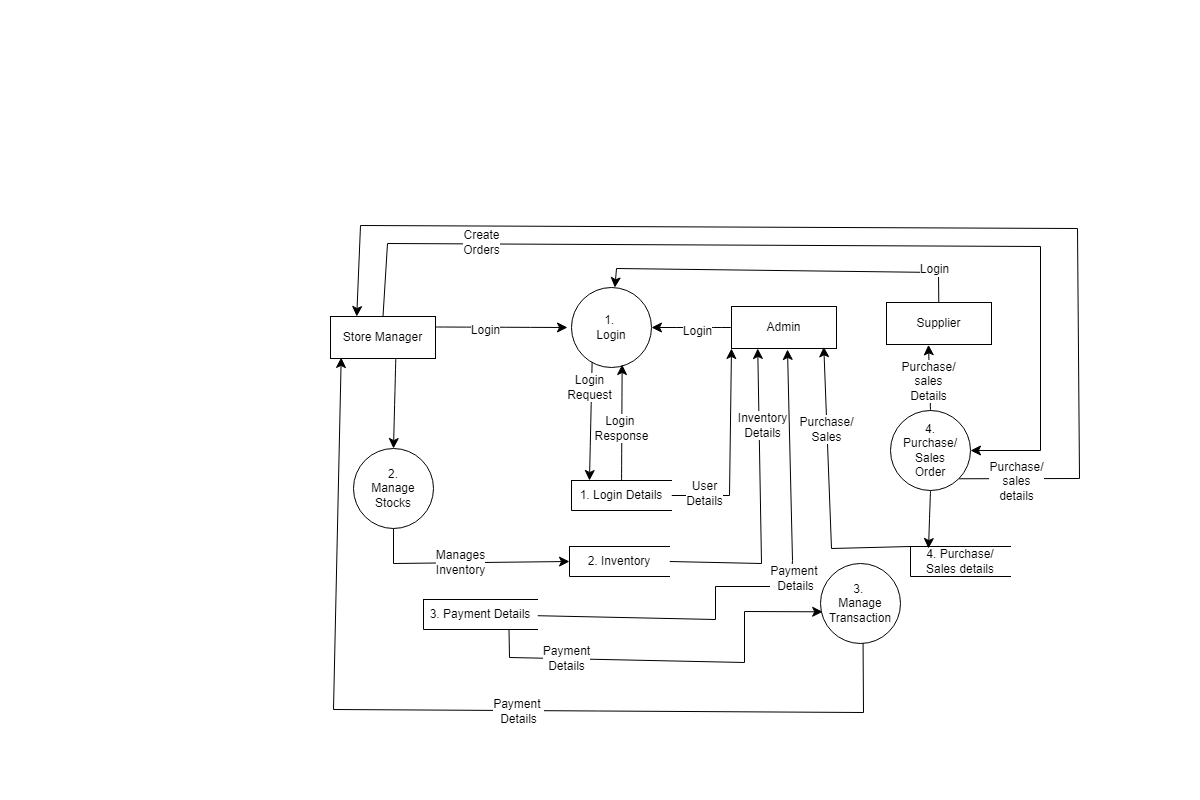

The diagram above was exported from draw.io. Its source (the exported page's mxGraphModel, read from the mxfile embedded in the PNG):
<mxGraphModel dx="1194" dy="870" grid="0" gridSize="10" guides="1" tooltips="1" connect="1" arrows="1" fold="1" page="0" pageScale="1" pageWidth="850" pageHeight="1100" math="0" shadow="0">
  <root>
    <mxCell id="0" />
    <mxCell id="1" parent="0" />
    <mxCell id="Ha9Xk7V_7aEkNTHrzmpU-10" style="edgeStyle=none;curved=1;rounded=0;orthogonalLoop=1;jettySize=auto;html=1;exitX=0.258;exitY=0.921;exitDx=0;exitDy=0;entryX=0.18;entryY=0;entryDx=0;entryDy=0;fontSize=12;startSize=8;endSize=8;exitPerimeter=0;entryPerimeter=0;" edge="1" parent="1" source="Ha9Xk7V_7aEkNTHrzmpU-1" target="Ha9Xk7V_7aEkNTHrzmpU-6">
      <mxGeometry relative="1" as="geometry" />
    </mxCell>
    <mxCell id="Ha9Xk7V_7aEkNTHrzmpU-12" value="Login&lt;div&gt;Request&lt;/div&gt;" style="edgeLabel;html=1;align=center;verticalAlign=middle;resizable=0;points=[];fontSize=12;" vertex="1" connectable="0" parent="Ha9Xk7V_7aEkNTHrzmpU-10">
      <mxGeometry x="-0.5586" y="-3" relative="1" as="geometry">
        <mxPoint as="offset" />
      </mxGeometry>
    </mxCell>
    <mxCell id="Ha9Xk7V_7aEkNTHrzmpU-1" value="1.&amp;nbsp;&lt;div&gt;Login&lt;/div&gt;" style="ellipse;whiteSpace=wrap;html=1;aspect=fixed;" vertex="1" parent="1">
      <mxGeometry x="171" y="-113" width="80" height="80" as="geometry" />
    </mxCell>
    <mxCell id="Ha9Xk7V_7aEkNTHrzmpU-16" style="edgeStyle=none;curved=1;rounded=0;orthogonalLoop=1;jettySize=auto;html=1;entryX=0.5;entryY=0;entryDx=0;entryDy=0;fontSize=12;startSize=8;endSize=8;exitX=0.622;exitY=0.992;exitDx=0;exitDy=0;exitPerimeter=0;" edge="1" parent="1" source="Ha9Xk7V_7aEkNTHrzmpU-2" target="Ha9Xk7V_7aEkNTHrzmpU-15">
      <mxGeometry relative="1" as="geometry" />
    </mxCell>
    <mxCell id="Ha9Xk7V_7aEkNTHrzmpU-42" style="edgeStyle=none;curved=0;rounded=0;orthogonalLoop=1;jettySize=auto;html=1;exitX=0.5;exitY=0;exitDx=0;exitDy=0;fontSize=12;startSize=8;endSize=8;entryX=1;entryY=0.5;entryDx=0;entryDy=0;" edge="1" parent="1" source="Ha9Xk7V_7aEkNTHrzmpU-2" target="Ha9Xk7V_7aEkNTHrzmpU-41">
      <mxGeometry relative="1" as="geometry">
        <mxPoint x="635" y="44" as="targetPoint" />
        <Array as="points">
          <mxPoint x="-13" y="-157" />
          <mxPoint x="640" y="-154" />
          <mxPoint x="640" y="50" />
        </Array>
      </mxGeometry>
    </mxCell>
    <mxCell id="Ha9Xk7V_7aEkNTHrzmpU-49" value="Create&lt;div&gt;Orders&lt;/div&gt;" style="edgeLabel;html=1;align=center;verticalAlign=middle;resizable=0;points=[];fontSize=12;" vertex="1" connectable="0" parent="Ha9Xk7V_7aEkNTHrzmpU-42">
      <mxGeometry x="-0.6665" y="2" relative="1" as="geometry">
        <mxPoint as="offset" />
      </mxGeometry>
    </mxCell>
    <mxCell id="Ha9Xk7V_7aEkNTHrzmpU-2" value="Store Manager" style="rounded=0;whiteSpace=wrap;html=1;" vertex="1" parent="1">
      <mxGeometry x="-70" y="-84" width="105" height="42" as="geometry" />
    </mxCell>
    <mxCell id="Ha9Xk7V_7aEkNTHrzmpU-37" style="edgeStyle=none;curved=0;rounded=0;orthogonalLoop=1;jettySize=auto;html=1;fontSize=12;startSize=8;endSize=8;" edge="1" parent="1" source="Ha9Xk7V_7aEkNTHrzmpU-3" target="Ha9Xk7V_7aEkNTHrzmpU-1">
      <mxGeometry relative="1" as="geometry">
        <mxPoint x="462.66668701171875" y="-189" as="targetPoint" />
        <Array as="points">
          <mxPoint x="538" y="-128" />
          <mxPoint x="216" y="-132" />
        </Array>
      </mxGeometry>
    </mxCell>
    <mxCell id="Ha9Xk7V_7aEkNTHrzmpU-40" value="Login" style="edgeLabel;html=1;align=center;verticalAlign=middle;resizable=0;points=[];fontSize=12;" vertex="1" connectable="0" parent="Ha9Xk7V_7aEkNTHrzmpU-37">
      <mxGeometry x="-0.8135" y="-3" relative="1" as="geometry">
        <mxPoint as="offset" />
      </mxGeometry>
    </mxCell>
    <mxCell id="Ha9Xk7V_7aEkNTHrzmpU-3" value="Supplier" style="rounded=0;whiteSpace=wrap;html=1;" vertex="1" parent="1">
      <mxGeometry x="486" y="-98" width="105" height="42" as="geometry" />
    </mxCell>
    <mxCell id="Ha9Xk7V_7aEkNTHrzmpU-9" style="edgeStyle=none;curved=1;rounded=0;orthogonalLoop=1;jettySize=auto;html=1;entryX=1;entryY=0.5;entryDx=0;entryDy=0;fontSize=12;startSize=8;endSize=8;" edge="1" parent="1" source="Ha9Xk7V_7aEkNTHrzmpU-5" target="Ha9Xk7V_7aEkNTHrzmpU-1">
      <mxGeometry relative="1" as="geometry" />
    </mxCell>
    <mxCell id="Ha9Xk7V_7aEkNTHrzmpU-38" value="Login" style="edgeLabel;html=1;align=center;verticalAlign=middle;resizable=0;points=[];fontSize=12;" vertex="1" connectable="0" parent="Ha9Xk7V_7aEkNTHrzmpU-9">
      <mxGeometry x="-0.1167" y="3" relative="1" as="geometry">
        <mxPoint as="offset" />
      </mxGeometry>
    </mxCell>
    <mxCell id="Ha9Xk7V_7aEkNTHrzmpU-5" value="Admin" style="rounded=0;whiteSpace=wrap;html=1;" vertex="1" parent="1">
      <mxGeometry x="331" y="-94" width="105" height="42" as="geometry" />
    </mxCell>
    <mxCell id="Ha9Xk7V_7aEkNTHrzmpU-33" style="edgeStyle=none;curved=0;rounded=0;orthogonalLoop=1;jettySize=auto;html=1;exitX=1;exitY=0.5;exitDx=0;exitDy=0;fontSize=12;startSize=8;endSize=8;entryX=0;entryY=1;entryDx=0;entryDy=0;" edge="1" parent="1" source="Ha9Xk7V_7aEkNTHrzmpU-6" target="Ha9Xk7V_7aEkNTHrzmpU-5">
      <mxGeometry relative="1" as="geometry">
        <mxPoint x="345" y="-31" as="targetPoint" />
        <Array as="points">
          <mxPoint x="329" y="95" />
        </Array>
      </mxGeometry>
    </mxCell>
    <mxCell id="Ha9Xk7V_7aEkNTHrzmpU-34" value="User&lt;div&gt;Details&lt;/div&gt;" style="edgeLabel;html=1;align=center;verticalAlign=middle;resizable=0;points=[];fontSize=12;" vertex="1" connectable="0" parent="Ha9Xk7V_7aEkNTHrzmpU-33">
      <mxGeometry x="-0.6911" y="3" relative="1" as="geometry">
        <mxPoint as="offset" />
      </mxGeometry>
    </mxCell>
    <mxCell id="Ha9Xk7V_7aEkNTHrzmpU-6" value="1. Login Details" style="html=1;dashed=0;whiteSpace=wrap;shape=partialRectangle;right=0;" vertex="1" parent="1">
      <mxGeometry x="171" y="80" width="100" height="30" as="geometry" />
    </mxCell>
    <mxCell id="Ha9Xk7V_7aEkNTHrzmpU-8" style="edgeStyle=none;curved=1;rounded=0;orthogonalLoop=1;jettySize=auto;html=1;exitX=1;exitY=0.25;exitDx=0;exitDy=0;fontSize=12;startSize=8;endSize=8;" edge="1" parent="1" source="Ha9Xk7V_7aEkNTHrzmpU-2">
      <mxGeometry relative="1" as="geometry">
        <mxPoint x="167" y="-73" as="targetPoint" />
      </mxGeometry>
    </mxCell>
    <mxCell id="Ha9Xk7V_7aEkNTHrzmpU-39" value="Login" style="edgeLabel;html=1;align=center;verticalAlign=middle;resizable=0;points=[];fontSize=12;" vertex="1" connectable="0" parent="Ha9Xk7V_7aEkNTHrzmpU-8">
      <mxGeometry x="-0.2427" y="-3" relative="1" as="geometry">
        <mxPoint as="offset" />
      </mxGeometry>
    </mxCell>
    <mxCell id="Ha9Xk7V_7aEkNTHrzmpU-11" style="edgeStyle=none;curved=1;rounded=0;orthogonalLoop=1;jettySize=auto;html=1;entryX=0.633;entryY=0.963;entryDx=0;entryDy=0;entryPerimeter=0;fontSize=12;startSize=8;endSize=8;" edge="1" parent="1" source="Ha9Xk7V_7aEkNTHrzmpU-6" target="Ha9Xk7V_7aEkNTHrzmpU-1">
      <mxGeometry relative="1" as="geometry" />
    </mxCell>
    <mxCell id="Ha9Xk7V_7aEkNTHrzmpU-13" value="Login&amp;nbsp;&lt;div&gt;Response&lt;/div&gt;" style="edgeLabel;html=1;align=center;verticalAlign=middle;resizable=0;points=[];fontSize=12;" vertex="1" connectable="0" parent="Ha9Xk7V_7aEkNTHrzmpU-11">
      <mxGeometry x="-0.0967" y="1" relative="1" as="geometry">
        <mxPoint as="offset" />
      </mxGeometry>
    </mxCell>
    <mxCell id="Ha9Xk7V_7aEkNTHrzmpU-29" style="edgeStyle=none;curved=0;rounded=0;orthogonalLoop=1;jettySize=auto;html=1;exitX=1;exitY=0.5;exitDx=0;exitDy=0;fontSize=12;startSize=8;endSize=8;entryX=0.25;entryY=1;entryDx=0;entryDy=0;" edge="1" parent="1" source="Ha9Xk7V_7aEkNTHrzmpU-14" target="Ha9Xk7V_7aEkNTHrzmpU-5">
      <mxGeometry relative="1" as="geometry">
        <mxPoint x="391.3333740234375" y="117" as="targetPoint" />
        <Array as="points">
          <mxPoint x="361" y="163" />
        </Array>
      </mxGeometry>
    </mxCell>
    <mxCell id="Ha9Xk7V_7aEkNTHrzmpU-35" value="Inventory&lt;div&gt;Details&lt;/div&gt;" style="edgeLabel;html=1;align=center;verticalAlign=middle;resizable=0;points=[];fontSize=12;" vertex="1" connectable="0" parent="Ha9Xk7V_7aEkNTHrzmpU-29">
      <mxGeometry x="0.5012" y="-3" relative="1" as="geometry">
        <mxPoint as="offset" />
      </mxGeometry>
    </mxCell>
    <mxCell id="Ha9Xk7V_7aEkNTHrzmpU-14" value="2. Inventory" style="html=1;dashed=0;whiteSpace=wrap;shape=partialRectangle;right=0;" vertex="1" parent="1">
      <mxGeometry x="169" y="146" width="100" height="30" as="geometry" />
    </mxCell>
    <mxCell id="Ha9Xk7V_7aEkNTHrzmpU-17" style="edgeStyle=none;curved=0;rounded=0;orthogonalLoop=1;jettySize=auto;html=1;exitX=0.5;exitY=1;exitDx=0;exitDy=0;entryX=0;entryY=0.5;entryDx=0;entryDy=0;fontSize=12;startSize=8;endSize=8;" edge="1" parent="1" source="Ha9Xk7V_7aEkNTHrzmpU-15" target="Ha9Xk7V_7aEkNTHrzmpU-14">
      <mxGeometry relative="1" as="geometry">
        <Array as="points">
          <mxPoint x="-7" y="163" />
        </Array>
      </mxGeometry>
    </mxCell>
    <mxCell id="Ha9Xk7V_7aEkNTHrzmpU-18" value="Manages&lt;div&gt;Inventory&lt;/div&gt;" style="edgeLabel;html=1;align=center;verticalAlign=middle;resizable=0;points=[];fontSize=12;" vertex="1" connectable="0" parent="Ha9Xk7V_7aEkNTHrzmpU-17">
      <mxGeometry x="-0.0375" y="1" relative="1" as="geometry">
        <mxPoint as="offset" />
      </mxGeometry>
    </mxCell>
    <mxCell id="Ha9Xk7V_7aEkNTHrzmpU-15" value="2.&lt;div&gt;Manage&lt;/div&gt;&lt;div&gt;Stocks&lt;/div&gt;" style="ellipse;whiteSpace=wrap;html=1;aspect=fixed;" vertex="1" parent="1">
      <mxGeometry x="-47" y="48" width="80" height="80" as="geometry" />
    </mxCell>
    <mxCell id="Ha9Xk7V_7aEkNTHrzmpU-26" style="edgeStyle=none;curved=0;rounded=0;orthogonalLoop=1;jettySize=auto;html=1;exitX=0.5;exitY=1;exitDx=0;exitDy=0;fontSize=12;startSize=8;endSize=8;entryX=0.102;entryY=0.976;entryDx=0;entryDy=0;entryPerimeter=0;" edge="1" parent="1" target="Ha9Xk7V_7aEkNTHrzmpU-2">
      <mxGeometry relative="1" as="geometry">
        <mxPoint x="-111" y="232" as="targetPoint" />
        <mxPoint x="462.5" y="232" as="sourcePoint" />
        <Array as="points">
          <mxPoint x="463" y="312" />
          <mxPoint x="-67" y="309" />
        </Array>
      </mxGeometry>
    </mxCell>
    <mxCell id="Ha9Xk7V_7aEkNTHrzmpU-28" value="Payment&amp;nbsp;&lt;div&gt;Details&lt;/div&gt;" style="edgeLabel;html=1;align=center;verticalAlign=middle;resizable=0;points=[];fontSize=12;" vertex="1" connectable="0" parent="Ha9Xk7V_7aEkNTHrzmpU-26">
      <mxGeometry x="-0.1139" relative="1" as="geometry">
        <mxPoint as="offset" />
      </mxGeometry>
    </mxCell>
    <mxCell id="Ha9Xk7V_7aEkNTHrzmpU-19" value="3.&amp;nbsp;&lt;div&gt;Manage&lt;/div&gt;&lt;div&gt;Transaction&lt;/div&gt;" style="ellipse;whiteSpace=wrap;html=1;aspect=fixed;" vertex="1" parent="1">
      <mxGeometry x="420" y="163" width="80" height="80" as="geometry" />
    </mxCell>
    <mxCell id="Ha9Xk7V_7aEkNTHrzmpU-24" style="edgeStyle=none;curved=0;rounded=0;orthogonalLoop=1;jettySize=auto;html=1;exitX=0.75;exitY=1;exitDx=0;exitDy=0;fontSize=12;startSize=8;endSize=8;entryX=0.027;entryY=0.604;entryDx=0;entryDy=0;entryPerimeter=0;" edge="1" parent="1" source="Ha9Xk7V_7aEkNTHrzmpU-23" target="Ha9Xk7V_7aEkNTHrzmpU-19">
      <mxGeometry relative="1" as="geometry">
        <mxPoint x="355" y="217" as="targetPoint" />
        <Array as="points">
          <mxPoint x="109" y="257" />
          <mxPoint x="344" y="262" />
          <mxPoint x="344" y="211" />
        </Array>
      </mxGeometry>
    </mxCell>
    <mxCell id="Ha9Xk7V_7aEkNTHrzmpU-25" value="Payment&lt;div&gt;Details&lt;/div&gt;" style="edgeLabel;html=1;align=center;verticalAlign=middle;resizable=0;points=[];fontSize=12;" vertex="1" connectable="0" parent="Ha9Xk7V_7aEkNTHrzmpU-24">
      <mxGeometry x="-0.5718" y="1" relative="1" as="geometry">
        <mxPoint as="offset" />
      </mxGeometry>
    </mxCell>
    <mxCell id="Ha9Xk7V_7aEkNTHrzmpU-30" style="edgeStyle=none;curved=0;rounded=0;orthogonalLoop=1;jettySize=auto;html=1;exitX=1;exitY=0.5;exitDx=0;exitDy=0;fontSize=12;startSize=8;endSize=8;strokeColor=none;entryX=0.5;entryY=1;entryDx=0;entryDy=0;" edge="1" parent="1" source="Ha9Xk7V_7aEkNTHrzmpU-23" target="Ha9Xk7V_7aEkNTHrzmpU-5">
      <mxGeometry relative="1" as="geometry">
        <mxPoint x="399" y="133" as="targetPoint" />
        <Array as="points">
          <mxPoint x="321" y="220" />
          <mxPoint x="319" y="181" />
          <mxPoint x="384" y="181" />
        </Array>
      </mxGeometry>
    </mxCell>
    <mxCell id="Ha9Xk7V_7aEkNTHrzmpU-32" style="edgeStyle=none;curved=0;rounded=0;orthogonalLoop=1;jettySize=auto;html=1;fontSize=12;startSize=8;endSize=8;" edge="1" parent="1" source="Ha9Xk7V_7aEkNTHrzmpU-23">
      <mxGeometry relative="1" as="geometry">
        <mxPoint x="387" y="-51" as="targetPoint" />
        <Array as="points">
          <mxPoint x="315" y="219" />
          <mxPoint x="315" y="186" />
          <mxPoint x="390" y="186" />
          <mxPoint x="392" y="160" />
        </Array>
      </mxGeometry>
    </mxCell>
    <mxCell id="Ha9Xk7V_7aEkNTHrzmpU-36" value="Payment&amp;nbsp;&lt;div&gt;Details&lt;/div&gt;" style="edgeLabel;html=1;align=center;verticalAlign=middle;resizable=0;points=[];fontSize=12;" vertex="1" connectable="0" parent="Ha9Xk7V_7aEkNTHrzmpU-32">
      <mxGeometry x="0.129" y="-4" relative="1" as="geometry">
        <mxPoint as="offset" />
      </mxGeometry>
    </mxCell>
    <mxCell id="Ha9Xk7V_7aEkNTHrzmpU-23" value="3. Payment Details" style="html=1;dashed=0;whiteSpace=wrap;shape=partialRectangle;right=0;" vertex="1" parent="1">
      <mxGeometry x="23" y="199" width="114" height="30" as="geometry" />
    </mxCell>
    <mxCell id="Ha9Xk7V_7aEkNTHrzmpU-31" style="edgeStyle=none;curved=0;rounded=0;orthogonalLoop=1;jettySize=auto;html=1;exitX=1;exitY=0.5;exitDx=0;exitDy=0;fontSize=12;startSize=8;endSize=8;strokeColor=none;entryX=0.5;entryY=1;entryDx=0;entryDy=0;" edge="1" parent="1">
      <mxGeometry relative="1" as="geometry">
        <mxPoint x="384" y="-54" as="targetPoint" />
        <mxPoint x="280" y="215" as="sourcePoint" />
        <Array as="points">
          <mxPoint x="321" y="218" />
          <mxPoint x="319" y="179" />
          <mxPoint x="384" y="179" />
        </Array>
      </mxGeometry>
    </mxCell>
    <mxCell id="Ha9Xk7V_7aEkNTHrzmpU-52" style="edgeStyle=none;curved=0;rounded=0;orthogonalLoop=1;jettySize=auto;html=1;exitX=1;exitY=1;exitDx=0;exitDy=0;fontSize=12;startSize=8;endSize=8;entryX=0.25;entryY=0;entryDx=0;entryDy=0;" edge="1" parent="1" source="Ha9Xk7V_7aEkNTHrzmpU-41" target="Ha9Xk7V_7aEkNTHrzmpU-2">
      <mxGeometry relative="1" as="geometry">
        <mxPoint x="-59" y="-186" as="targetPoint" />
        <Array as="points">
          <mxPoint x="679" y="78" />
          <mxPoint x="677" y="-172" />
          <mxPoint x="-40" y="-175" />
        </Array>
      </mxGeometry>
    </mxCell>
    <mxCell id="Ha9Xk7V_7aEkNTHrzmpU-53" value="Purchase/&lt;div&gt;sales&lt;/div&gt;&lt;div&gt;details&lt;/div&gt;" style="edgeLabel;html=1;align=center;verticalAlign=middle;resizable=0;points=[];fontSize=12;" vertex="1" connectable="0" parent="Ha9Xk7V_7aEkNTHrzmpU-52">
      <mxGeometry x="-0.9452" y="-3" relative="1" as="geometry">
        <mxPoint x="25" y="-1" as="offset" />
      </mxGeometry>
    </mxCell>
    <mxCell id="Ha9Xk7V_7aEkNTHrzmpU-41" value="4.&lt;div&gt;Purchase/&lt;/div&gt;&lt;div&gt;Sales&lt;/div&gt;&lt;div&gt;Order&lt;/div&gt;" style="ellipse;whiteSpace=wrap;html=1;aspect=fixed;" vertex="1" parent="1">
      <mxGeometry x="490" y="10" width="80" height="80" as="geometry" />
    </mxCell>
    <mxCell id="Ha9Xk7V_7aEkNTHrzmpU-50" style="edgeStyle=none;curved=0;rounded=0;orthogonalLoop=1;jettySize=auto;html=1;exitX=0;exitY=0;exitDx=0;exitDy=0;fontSize=12;startSize=8;endSize=8;entryX=0.879;entryY=0.96;entryDx=0;entryDy=0;entryPerimeter=0;" edge="1" parent="1" source="Ha9Xk7V_7aEkNTHrzmpU-44" target="Ha9Xk7V_7aEkNTHrzmpU-5">
      <mxGeometry relative="1" as="geometry">
        <mxPoint x="437.3333740234375" y="146" as="targetPoint" />
        <Array as="points">
          <mxPoint x="431" y="148" />
        </Array>
      </mxGeometry>
    </mxCell>
    <mxCell id="Ha9Xk7V_7aEkNTHrzmpU-51" value="Purchase/&lt;div&gt;Sales&lt;/div&gt;" style="edgeLabel;html=1;align=center;verticalAlign=middle;resizable=0;points=[];fontSize=12;" vertex="1" connectable="0" parent="Ha9Xk7V_7aEkNTHrzmpU-50">
      <mxGeometry x="0.4206" y="1" relative="1" as="geometry">
        <mxPoint as="offset" />
      </mxGeometry>
    </mxCell>
    <mxCell id="Ha9Xk7V_7aEkNTHrzmpU-44" value="4. Purchase/&lt;div&gt;Sales details&lt;/div&gt;" style="html=1;dashed=0;whiteSpace=wrap;shape=partialRectangle;right=0;" vertex="1" parent="1">
      <mxGeometry x="510" y="146" width="100" height="30" as="geometry" />
    </mxCell>
    <mxCell id="Ha9Xk7V_7aEkNTHrzmpU-45" style="edgeStyle=none;curved=1;rounded=0;orthogonalLoop=1;jettySize=auto;html=1;exitX=0.5;exitY=1;exitDx=0;exitDy=0;fontSize=12;startSize=8;endSize=8;" edge="1" parent="1" source="Ha9Xk7V_7aEkNTHrzmpU-41">
      <mxGeometry relative="1" as="geometry">
        <mxPoint x="528" y="148" as="targetPoint" />
      </mxGeometry>
    </mxCell>
    <mxCell id="Ha9Xk7V_7aEkNTHrzmpU-46" style="edgeStyle=none;curved=1;rounded=0;orthogonalLoop=1;jettySize=auto;html=1;exitX=0.5;exitY=0;exitDx=0;exitDy=0;entryX=0.4;entryY=1.008;entryDx=0;entryDy=0;entryPerimeter=0;fontSize=12;startSize=8;endSize=8;" edge="1" parent="1" source="Ha9Xk7V_7aEkNTHrzmpU-41" target="Ha9Xk7V_7aEkNTHrzmpU-3">
      <mxGeometry relative="1" as="geometry" />
    </mxCell>
    <mxCell id="Ha9Xk7V_7aEkNTHrzmpU-47" value="Purchase/&lt;div&gt;sales&lt;/div&gt;&lt;div&gt;Details&lt;/div&gt;" style="edgeLabel;html=1;align=center;verticalAlign=middle;resizable=0;points=[];fontSize=12;" vertex="1" connectable="0" parent="Ha9Xk7V_7aEkNTHrzmpU-46">
      <mxGeometry x="-0.0942" y="2" relative="1" as="geometry">
        <mxPoint as="offset" />
      </mxGeometry>
    </mxCell>
  </root>
</mxGraphModel>